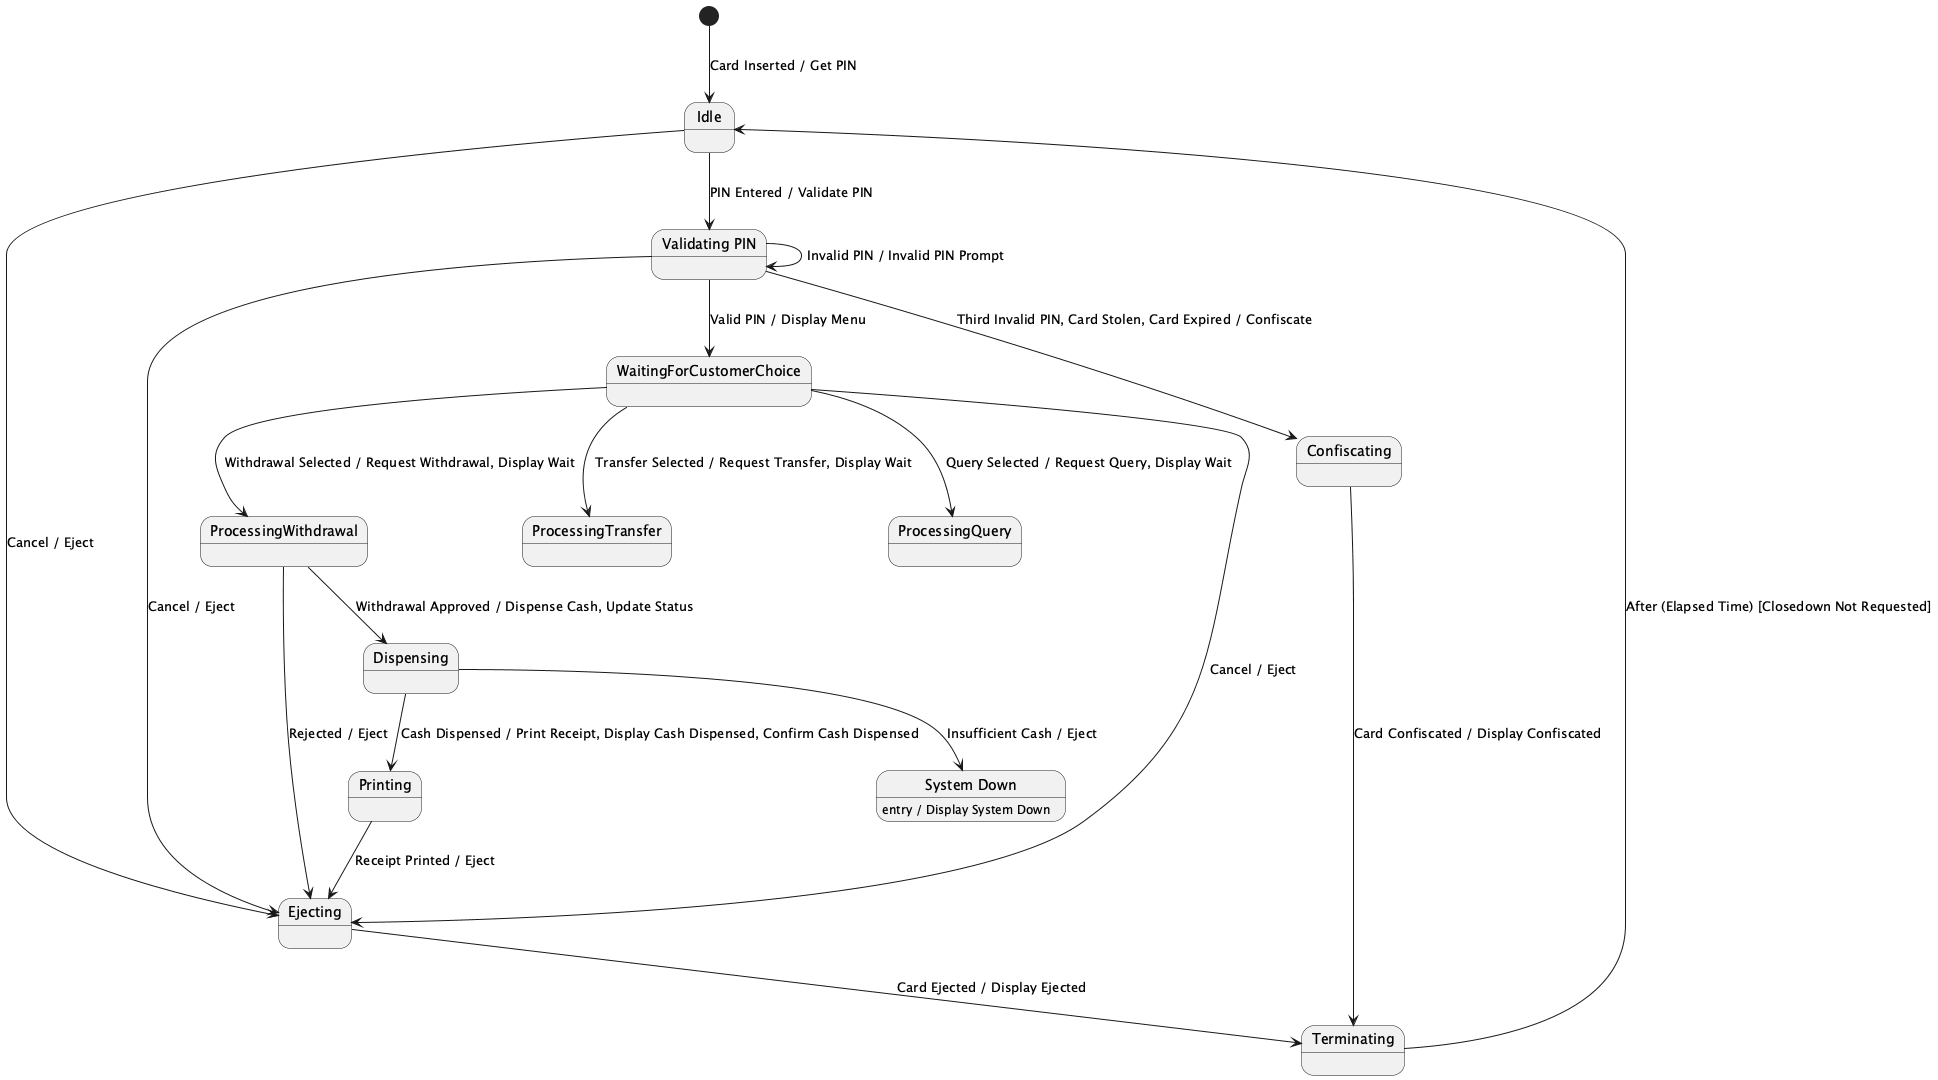

The diagram above was rendered by PlantUML. Its source (embedded in the PNG):
@startuml
[*] --> Idle : Card Inserted / Get PIN

state Idle
state "Validating PIN" as ValidatingPIN
state WaitingForCustomerChoice
state Confiscating
state Ejecting

Idle --> ValidatingPIN : PIN Entered / Validate PIN
ValidatingPIN --> ValidatingPIN : Invalid PIN / Invalid PIN Prompt
ValidatingPIN --> WaitingForCustomerChoice : Valid PIN / Display Menu
ValidatingPIN --> Confiscating : Third Invalid PIN, Card Stolen, Card Expired / Confiscate

Idle --> Ejecting : Cancel / Eject
ValidatingPIN --> Ejecting : Cancel / Eject
WaitingForCustomerChoice --> Ejecting : Cancel / Eject

WaitingForCustomerChoice --> ProcessingWithdrawal : Withdrawal Selected / Request Withdrawal, Display Wait
WaitingForCustomerChoice --> ProcessingTransfer : Transfer Selected / Request Transfer, Display Wait
WaitingForCustomerChoice --> ProcessingQuery : Query Selected / Request Query, Display Wait

ProcessingWithdrawal --> Dispensing : Withdrawal Approved / Dispense Cash, Update Status
ProcessingWithdrawal --> Ejecting : Rejected / Eject

Dispensing --> Printing : Cash Dispensed / Print Receipt, Display Cash Dispensed, Confirm Cash Dispensed
Dispensing --> ClosedDown : Insufficient Cash / Eject

Printing --> Ejecting : Receipt Printed / Eject

Ejecting --> Terminating : Card Ejected / Display Ejected
Confiscating --> Terminating : Card Confiscated / Display Confiscated

Terminating --> Idle : After (Elapsed Time) [Closedown Not Requested]

state ClosedDown as "System Down"
ClosedDown : entry / Display System Down

@enduml